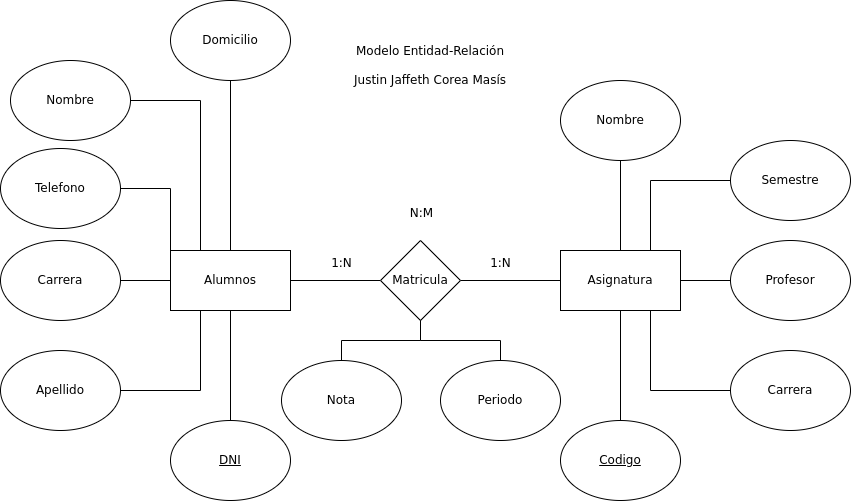

The diagram above was exported from draw.io. Its source (the exported page's mxGraphModel, read from the mxfile embedded in the PNG):
<mxGraphModel dx="913" dy="541" grid="1" gridSize="10" guides="1" tooltips="1" connect="1" arrows="1" fold="1" page="1" pageScale="1" pageWidth="850" pageHeight="1100" math="0" shadow="0">
  <root>
    <mxCell id="0" />
    <mxCell id="1" parent="0" />
    <mxCell id="V8r31JofwL4c6T0zzIH9-7" style="edgeStyle=orthogonalEdgeStyle;rounded=0;orthogonalLoop=1;jettySize=auto;html=1;entryX=0.25;entryY=0;entryDx=0;entryDy=0;endArrow=none;startFill=0;" parent="1" source="V8r31JofwL4c6T0zzIH9-1" target="V8r31JofwL4c6T0zzIH9-5" edge="1">
      <mxGeometry relative="1" as="geometry" />
    </mxCell>
    <mxCell id="V8r31JofwL4c6T0zzIH9-1" value="Nombre" style="ellipse;whiteSpace=wrap;html=1;" parent="1" vertex="1">
      <mxGeometry x="20" y="80" width="120" height="80" as="geometry" />
    </mxCell>
    <mxCell id="V8r31JofwL4c6T0zzIH9-8" style="edgeStyle=orthogonalEdgeStyle;rounded=0;orthogonalLoop=1;jettySize=auto;html=1;entryX=0.25;entryY=1;entryDx=0;entryDy=0;endArrow=none;startFill=0;" parent="1" source="V8r31JofwL4c6T0zzIH9-2" target="V8r31JofwL4c6T0zzIH9-5" edge="1">
      <mxGeometry relative="1" as="geometry" />
    </mxCell>
    <mxCell id="V8r31JofwL4c6T0zzIH9-2" value="Apellido" style="ellipse;whiteSpace=wrap;html=1;" parent="1" vertex="1">
      <mxGeometry x="10" y="370" width="120" height="80" as="geometry" />
    </mxCell>
    <mxCell id="V8r31JofwL4c6T0zzIH9-9" value="" style="edgeStyle=orthogonalEdgeStyle;rounded=0;orthogonalLoop=1;jettySize=auto;html=1;endArrow=none;startFill=0;" parent="1" source="V8r31JofwL4c6T0zzIH9-3" target="V8r31JofwL4c6T0zzIH9-5" edge="1">
      <mxGeometry relative="1" as="geometry" />
    </mxCell>
    <mxCell id="V8r31JofwL4c6T0zzIH9-3" value="&lt;u&gt;DNI&lt;/u&gt;" style="ellipse;whiteSpace=wrap;html=1;" parent="1" vertex="1">
      <mxGeometry x="180" y="440" width="120" height="80" as="geometry" />
    </mxCell>
    <mxCell id="V8r31JofwL4c6T0zzIH9-6" value="" style="edgeStyle=orthogonalEdgeStyle;rounded=0;orthogonalLoop=1;jettySize=auto;html=1;endArrow=none;startFill=0;" parent="1" source="V8r31JofwL4c6T0zzIH9-4" target="V8r31JofwL4c6T0zzIH9-5" edge="1">
      <mxGeometry relative="1" as="geometry" />
    </mxCell>
    <mxCell id="V8r31JofwL4c6T0zzIH9-4" value="Domicilio" style="ellipse;whiteSpace=wrap;html=1;" parent="1" vertex="1">
      <mxGeometry x="180" y="20" width="120" height="80" as="geometry" />
    </mxCell>
    <mxCell id="V8r31JofwL4c6T0zzIH9-11" value="" style="edgeStyle=orthogonalEdgeStyle;rounded=0;orthogonalLoop=1;jettySize=auto;html=1;endArrow=none;startFill=0;" parent="1" source="V8r31JofwL4c6T0zzIH9-5" target="V8r31JofwL4c6T0zzIH9-10" edge="1">
      <mxGeometry relative="1" as="geometry" />
    </mxCell>
    <mxCell id="V8r31JofwL4c6T0zzIH9-5" value="Alumnos" style="rounded=0;whiteSpace=wrap;html=1;" parent="1" vertex="1">
      <mxGeometry x="180" y="270" width="120" height="60" as="geometry" />
    </mxCell>
    <mxCell id="V8r31JofwL4c6T0zzIH9-13" value="" style="edgeStyle=orthogonalEdgeStyle;rounded=0;orthogonalLoop=1;jettySize=auto;html=1;endArrow=none;startFill=0;" parent="1" source="V8r31JofwL4c6T0zzIH9-10" target="V8r31JofwL4c6T0zzIH9-12" edge="1">
      <mxGeometry relative="1" as="geometry" />
    </mxCell>
    <mxCell id="V8r31JofwL4c6T0zzIH9-26" value="" style="edgeStyle=orthogonalEdgeStyle;rounded=0;orthogonalLoop=1;jettySize=auto;html=1;endArrow=none;startFill=0;" parent="1" source="V8r31JofwL4c6T0zzIH9-10" target="V8r31JofwL4c6T0zzIH9-25" edge="1">
      <mxGeometry relative="1" as="geometry" />
    </mxCell>
    <mxCell id="V8r31JofwL4c6T0zzIH9-10" value="Matricula" style="rhombus;whiteSpace=wrap;html=1;" parent="1" vertex="1">
      <mxGeometry x="390" y="260" width="80" height="80" as="geometry" />
    </mxCell>
    <mxCell id="V8r31JofwL4c6T0zzIH9-12" value="Asignatura" style="rounded=0;whiteSpace=wrap;html=1;" parent="1" vertex="1">
      <mxGeometry x="570" y="270" width="120" height="60" as="geometry" />
    </mxCell>
    <mxCell id="V8r31JofwL4c6T0zzIH9-17" value="" style="edgeStyle=orthogonalEdgeStyle;rounded=0;orthogonalLoop=1;jettySize=auto;html=1;endArrow=none;startFill=0;" parent="1" source="V8r31JofwL4c6T0zzIH9-14" target="V8r31JofwL4c6T0zzIH9-12" edge="1">
      <mxGeometry relative="1" as="geometry" />
    </mxCell>
    <mxCell id="V8r31JofwL4c6T0zzIH9-14" value="Nombre" style="ellipse;whiteSpace=wrap;html=1;" parent="1" vertex="1">
      <mxGeometry x="570" y="100" width="120" height="80" as="geometry" />
    </mxCell>
    <mxCell id="V8r31JofwL4c6T0zzIH9-16" value="" style="edgeStyle=orthogonalEdgeStyle;rounded=0;orthogonalLoop=1;jettySize=auto;html=1;endArrow=none;startFill=0;" parent="1" source="V8r31JofwL4c6T0zzIH9-15" target="V8r31JofwL4c6T0zzIH9-12" edge="1">
      <mxGeometry relative="1" as="geometry" />
    </mxCell>
    <mxCell id="V8r31JofwL4c6T0zzIH9-15" value="&lt;u&gt;Codigo&lt;/u&gt;" style="ellipse;whiteSpace=wrap;html=1;" parent="1" vertex="1">
      <mxGeometry x="570" y="440" width="120" height="80" as="geometry" />
    </mxCell>
    <mxCell id="V8r31JofwL4c6T0zzIH9-20" value="1:N" style="text;html=1;align=center;verticalAlign=middle;resizable=0;points=[];autosize=1;strokeColor=none;fillColor=none;" parent="1" vertex="1">
      <mxGeometry x="331" y="268" width="40" height="30" as="geometry" />
    </mxCell>
    <mxCell id="V8r31JofwL4c6T0zzIH9-21" value="1:N" style="text;html=1;align=center;verticalAlign=middle;resizable=0;points=[];autosize=1;strokeColor=none;fillColor=none;" parent="1" vertex="1">
      <mxGeometry x="490" y="268" width="40" height="30" as="geometry" />
    </mxCell>
    <mxCell id="V8r31JofwL4c6T0zzIH9-22" value="N:M" style="text;html=1;align=center;verticalAlign=middle;resizable=0;points=[];autosize=1;strokeColor=none;fillColor=none;" parent="1" vertex="1">
      <mxGeometry x="406" y="218" width="50" height="30" as="geometry" />
    </mxCell>
    <mxCell id="V8r31JofwL4c6T0zzIH9-25" value="Nota" style="ellipse;whiteSpace=wrap;html=1;" parent="1" vertex="1">
      <mxGeometry x="291" y="380" width="120" height="80" as="geometry" />
    </mxCell>
    <mxCell id="V8r31JofwL4c6T0zzIH9-28" value="" style="edgeStyle=orthogonalEdgeStyle;rounded=0;orthogonalLoop=1;jettySize=auto;html=1;endArrow=none;startFill=0;" parent="1" source="V8r31JofwL4c6T0zzIH9-27" target="V8r31JofwL4c6T0zzIH9-5" edge="1">
      <mxGeometry relative="1" as="geometry" />
    </mxCell>
    <mxCell id="V8r31JofwL4c6T0zzIH9-27" value="Carrera" style="ellipse;whiteSpace=wrap;html=1;" parent="1" vertex="1">
      <mxGeometry x="10" y="260" width="120" height="80" as="geometry" />
    </mxCell>
    <mxCell id="V8r31JofwL4c6T0zzIH9-34" style="edgeStyle=orthogonalEdgeStyle;rounded=0;orthogonalLoop=1;jettySize=auto;html=1;entryX=0.75;entryY=1;entryDx=0;entryDy=0;endArrow=none;startFill=0;" parent="1" source="V8r31JofwL4c6T0zzIH9-29" target="V8r31JofwL4c6T0zzIH9-12" edge="1">
      <mxGeometry relative="1" as="geometry" />
    </mxCell>
    <mxCell id="V8r31JofwL4c6T0zzIH9-29" value="Carrera" style="ellipse;whiteSpace=wrap;html=1;" parent="1" vertex="1">
      <mxGeometry x="740" y="370" width="120" height="80" as="geometry" />
    </mxCell>
    <mxCell id="V8r31JofwL4c6T0zzIH9-33" style="edgeStyle=orthogonalEdgeStyle;rounded=0;orthogonalLoop=1;jettySize=auto;html=1;entryX=0.75;entryY=0;entryDx=0;entryDy=0;endArrow=none;startFill=0;" parent="1" source="V8r31JofwL4c6T0zzIH9-31" target="V8r31JofwL4c6T0zzIH9-12" edge="1">
      <mxGeometry relative="1" as="geometry" />
    </mxCell>
    <mxCell id="V8r31JofwL4c6T0zzIH9-31" value="Semestre" style="ellipse;whiteSpace=wrap;html=1;" parent="1" vertex="1">
      <mxGeometry x="740" y="160" width="120" height="80" as="geometry" />
    </mxCell>
    <mxCell id="V8r31JofwL4c6T0zzIH9-39" style="edgeStyle=orthogonalEdgeStyle;rounded=0;orthogonalLoop=1;jettySize=auto;html=1;endArrow=none;startFill=0;" parent="1" source="V8r31JofwL4c6T0zzIH9-37" target="V8r31JofwL4c6T0zzIH9-10" edge="1">
      <mxGeometry relative="1" as="geometry" />
    </mxCell>
    <mxCell id="V8r31JofwL4c6T0zzIH9-37" value="Periodo" style="ellipse;whiteSpace=wrap;html=1;" parent="1" vertex="1">
      <mxGeometry x="450" y="380" width="120" height="80" as="geometry" />
    </mxCell>
    <mxCell id="V8r31JofwL4c6T0zzIH9-41" value="" style="edgeStyle=orthogonalEdgeStyle;rounded=0;orthogonalLoop=1;jettySize=auto;html=1;endArrow=none;startFill=0;" parent="1" source="V8r31JofwL4c6T0zzIH9-40" target="V8r31JofwL4c6T0zzIH9-12" edge="1">
      <mxGeometry relative="1" as="geometry" />
    </mxCell>
    <mxCell id="V8r31JofwL4c6T0zzIH9-40" value="Profesor" style="ellipse;whiteSpace=wrap;html=1;" parent="1" vertex="1">
      <mxGeometry x="740" y="260" width="120" height="80" as="geometry" />
    </mxCell>
    <mxCell id="dYQvB1ieIwvNsumocHyC-2" style="edgeStyle=orthogonalEdgeStyle;rounded=0;orthogonalLoop=1;jettySize=auto;html=1;entryX=0;entryY=0;entryDx=0;entryDy=0;endArrow=none;startFill=0;" edge="1" parent="1" source="dYQvB1ieIwvNsumocHyC-1" target="V8r31JofwL4c6T0zzIH9-5">
      <mxGeometry relative="1" as="geometry" />
    </mxCell>
    <mxCell id="dYQvB1ieIwvNsumocHyC-1" value="Telefono" style="ellipse;whiteSpace=wrap;html=1;" vertex="1" parent="1">
      <mxGeometry x="10" y="168" width="120" height="80" as="geometry" />
    </mxCell>
    <mxCell id="dYQvB1ieIwvNsumocHyC-4" value="Modelo Entidad-Relación&lt;div&gt;&lt;br&gt;&lt;/div&gt;&lt;div&gt;Justin Jaffeth Corea Masís&lt;/div&gt;" style="text;html=1;align=center;verticalAlign=middle;whiteSpace=wrap;rounded=0;" vertex="1" parent="1">
      <mxGeometry x="330" y="70" width="220" height="30" as="geometry" />
    </mxCell>
  </root>
</mxGraphModel>